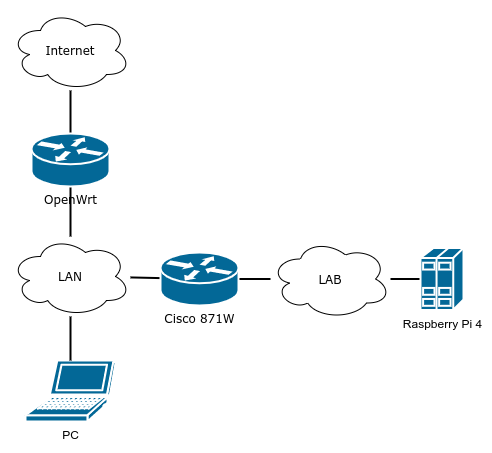

The diagram above was exported from draw.io. Its source (the exported page's mxGraphModel, read from the mxfile embedded in the PNG):
<mxGraphModel dx="489" dy="679" grid="1" gridSize="10" guides="1" tooltips="1" connect="1" arrows="1" fold="1" page="1" pageScale="1" pageWidth="291" pageHeight="413" background="#ffffff" math="0" shadow="0">
  <root>
    <mxCell id="0" />
    <mxCell id="1" parent="0" />
    <mxCell id="1c7a67bf8fd3230f-40" style="edgeStyle=none;html=1;labelBackgroundColor=none;startFill=0;endArrow=none;endFill=0;strokeWidth=2;fontFamily=Verdana;fontSize=12;" parent="1" source="uOB-m7MFUHXdeVFamTqq-3" target="1c7a67bf8fd3230f-14" edge="1">
      <mxGeometry relative="1" as="geometry">
        <mxPoint x="1304" y="312" as="targetPoint" />
      </mxGeometry>
    </mxCell>
    <mxCell id="1c7a67bf8fd3230f-49" style="edgeStyle=none;html=1;labelBackgroundColor=none;startFill=0;endArrow=none;endFill=0;strokeWidth=2;fontFamily=Verdana;fontSize=12;" parent="1" source="1c7a67bf8fd3230f-14" target="1c7a67bf8fd3230f-46" edge="1">
      <mxGeometry relative="1" as="geometry">
        <mxPoint x="1240" y="359.43609022556393" as="sourcePoint" />
      </mxGeometry>
    </mxCell>
    <mxCell id="1c7a67bf8fd3230f-51" style="edgeStyle=none;html=1;labelBackgroundColor=none;startFill=0;endArrow=none;endFill=0;strokeWidth=2;fontFamily=Verdana;fontSize=12;" parent="1" source="uOB-m7MFUHXdeVFamTqq-1" target="1c7a67bf8fd3230f-48" edge="1">
      <mxGeometry relative="1" as="geometry">
        <mxPoint x="1592" y="329.6889352818371" as="sourcePoint" />
        <Array as="points" />
      </mxGeometry>
    </mxCell>
    <mxCell id="1c7a67bf8fd3230f-13" value="LAN" style="ellipse;shape=cloud;whiteSpace=wrap;html=1;rounded=0;shadow=0;comic=0;strokeWidth=1;fontFamily=Verdana;fontSize=12;" parent="1" vertex="1">
      <mxGeometry x="950" y="416" width="120" height="80" as="geometry" />
    </mxCell>
    <mxCell id="1c7a67bf8fd3230f-14" value="LAB" style="ellipse;shape=cloud;whiteSpace=wrap;html=1;rounded=0;shadow=0;comic=0;strokeWidth=1;fontFamily=Verdana;fontSize=12;" parent="1" vertex="1">
      <mxGeometry x="1210" y="418.5" width="120" height="80" as="geometry" />
    </mxCell>
    <mxCell id="1c7a67bf8fd3230f-55" style="edgeStyle=none;html=1;labelBackgroundColor=none;startFill=0;endArrow=none;endFill=0;strokeWidth=2;fontFamily=Verdana;fontSize=12;" parent="1" source="1c7a67bf8fd3230f-46" target="1c7a67bf8fd3230f-13" edge="1">
      <mxGeometry relative="1" as="geometry" />
    </mxCell>
    <mxCell id="1c7a67bf8fd3230f-46" value="Cisco 871W" style="shape=mxgraph.cisco.routers.router;html=1;dashed=0;fillColor=#036897;strokeColor=#ffffff;strokeWidth=2;verticalLabelPosition=bottom;verticalAlign=top;rounded=0;shadow=0;comic=0;fontFamily=Verdana;fontSize=12;" parent="1" vertex="1">
      <mxGeometry x="1100" y="432" width="78" height="53" as="geometry" />
    </mxCell>
    <mxCell id="1c7a67bf8fd3230f-52" style="edgeStyle=none;html=1;labelBackgroundColor=none;startFill=0;endArrow=none;endFill=0;strokeWidth=2;fontFamily=Verdana;fontSize=12;" parent="1" source="1c7a67bf8fd3230f-48" target="1c7a67bf8fd3230f-13" edge="1">
      <mxGeometry relative="1" as="geometry">
        <mxPoint x="1778.0314966712554" y="531.5850905095749" as="targetPoint" />
      </mxGeometry>
    </mxCell>
    <mxCell id="1c7a67bf8fd3230f-48" value="OpenWrt" style="shape=mxgraph.cisco.routers.router;html=1;dashed=0;fillColor=#036897;strokeColor=#ffffff;strokeWidth=2;verticalLabelPosition=bottom;verticalAlign=top;rounded=0;shadow=0;comic=0;fontFamily=Verdana;fontSize=12;" parent="1" vertex="1">
      <mxGeometry x="971" y="313" width="78" height="53" as="geometry" />
    </mxCell>
    <mxCell id="uOB-m7MFUHXdeVFamTqq-1" value="Internet" style="ellipse;shape=cloud;whiteSpace=wrap;html=1;rounded=0;shadow=0;comic=0;strokeWidth=1;fontFamily=Verdana;fontSize=12;" vertex="1" parent="1">
      <mxGeometry x="950" y="190" width="120" height="80" as="geometry" />
    </mxCell>
    <mxCell id="uOB-m7MFUHXdeVFamTqq-3" value="Raspberry Pi 4" style="shape=mxgraph.cisco.servers.standard_host;html=1;pointerEvents=1;dashed=0;fillColor=#036897;strokeColor=#ffffff;strokeWidth=2;verticalLabelPosition=bottom;verticalAlign=top;align=center;outlineConnect=0;" vertex="1" parent="1">
      <mxGeometry x="1360" y="427.5" width="43" height="62" as="geometry" />
    </mxCell>
    <mxCell id="uOB-m7MFUHXdeVFamTqq-4" value="PC" style="shape=mxgraph.cisco.computers_and_peripherals.laptop;html=1;pointerEvents=1;dashed=0;fillColor=#036897;strokeColor=#ffffff;strokeWidth=2;verticalLabelPosition=bottom;verticalAlign=top;align=center;outlineConnect=0;" vertex="1" parent="1">
      <mxGeometry x="965" y="540" width="90" height="61" as="geometry" />
    </mxCell>
    <mxCell id="uOB-m7MFUHXdeVFamTqq-5" style="edgeStyle=none;html=1;labelBackgroundColor=none;startFill=0;endArrow=none;endFill=0;strokeWidth=2;fontFamily=Verdana;fontSize=12;" edge="1" parent="1" source="uOB-m7MFUHXdeVFamTqq-4" target="1c7a67bf8fd3230f-13">
      <mxGeometry relative="1" as="geometry">
        <mxPoint x="1020" y="376" as="sourcePoint" />
        <mxPoint x="1020" y="426" as="targetPoint" />
      </mxGeometry>
    </mxCell>
  </root>
</mxGraphModel>